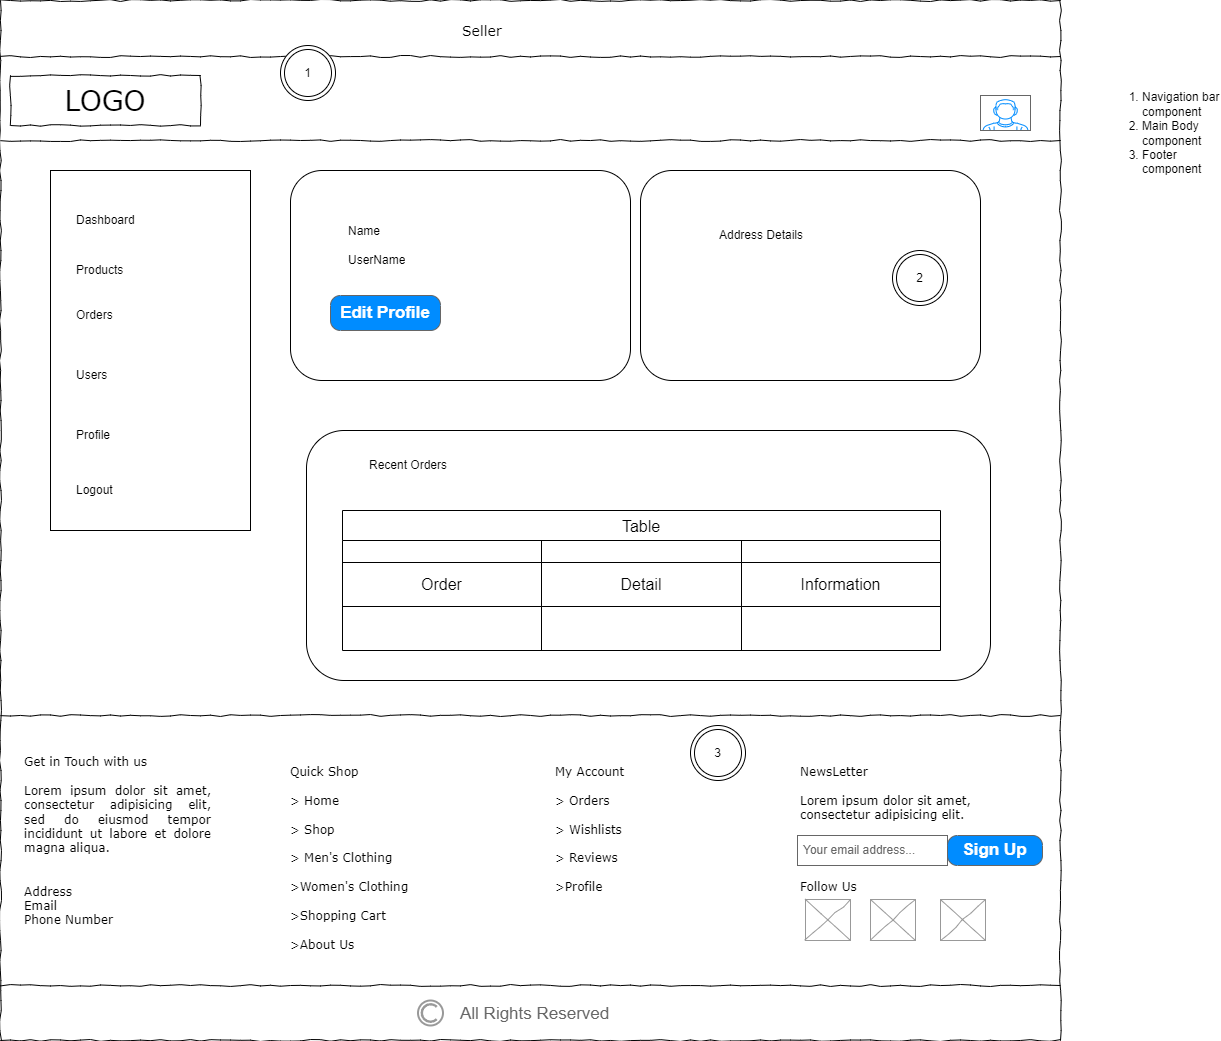

The diagram above was exported from draw.io. Its source (the exported page's mxGraphModel, read from the mxfile embedded in the PNG):
<mxGraphModel dx="1290" dy="557" grid="1" gridSize="10" guides="1" tooltips="1" connect="1" arrows="1" fold="1" page="1" pageScale="1" pageWidth="1100" pageHeight="850" background="none" math="0" shadow="0">
  <root>
    <mxCell id="0" />
    <mxCell id="1" parent="0" />
    <mxCell id="677b7b8949515195-1" value="" style="whiteSpace=wrap;html=1;rounded=0;shadow=0;labelBackgroundColor=none;strokeColor=#000000;strokeWidth=1;fillColor=none;fontFamily=Verdana;fontSize=12;fontColor=#000000;align=center;comic=1;" parent="1" vertex="1">
      <mxGeometry x="20" y="70" width="1060" height="1040" as="geometry" />
    </mxCell>
    <mxCell id="677b7b8949515195-2" value="LOGO" style="whiteSpace=wrap;html=1;rounded=0;shadow=0;labelBackgroundColor=none;strokeWidth=1;fontFamily=Verdana;fontSize=28;align=center;comic=1;" parent="1" vertex="1">
      <mxGeometry x="30" y="145" width="190" height="50" as="geometry" />
    </mxCell>
    <mxCell id="677b7b8949515195-9" value="" style="line;strokeWidth=1;html=1;rounded=0;shadow=0;labelBackgroundColor=none;fillColor=none;fontFamily=Verdana;fontSize=14;fontColor=#000000;align=center;comic=1;" parent="1" vertex="1">
      <mxGeometry x="20" y="205" width="1060" height="10" as="geometry" />
    </mxCell>
    <mxCell id="677b7b8949515195-15" value="&lt;div style=&quot;text-align: justify&quot;&gt;&lt;span&gt;Get in Touch with us&lt;/span&gt;&lt;/div&gt;&lt;div style=&quot;text-align: justify&quot;&gt;&lt;span&gt;&lt;br&gt;&lt;/span&gt;&lt;/div&gt;&lt;div style=&quot;text-align: justify&quot;&gt;&lt;span&gt;Lorem ipsum dolor sit amet, consectetur adipisicing elit, sed do eiusmod tempor incididunt ut labore et dolore magna aliqua.&lt;/span&gt;&lt;/div&gt;&lt;div style=&quot;text-align: justify&quot;&gt;&lt;span&gt;&lt;br&gt;&lt;/span&gt;&lt;/div&gt;&lt;div style=&quot;text-align: justify&quot;&gt;&lt;span&gt;&lt;br&gt;&lt;/span&gt;&lt;/div&gt;&lt;div style=&quot;text-align: justify&quot;&gt;&lt;span&gt;Address&lt;/span&gt;&lt;/div&gt;&lt;div style=&quot;text-align: justify&quot;&gt;Email&lt;/div&gt;&lt;div style=&quot;text-align: justify&quot;&gt;Phone Number&lt;/div&gt;" style="whiteSpace=wrap;html=1;rounded=0;shadow=0;labelBackgroundColor=none;strokeWidth=1;fillColor=none;fontFamily=Verdana;fontSize=12;align=center;verticalAlign=top;spacing=10;comic=1;strokeColor=none;" parent="1" vertex="1">
      <mxGeometry x="35" y="810" width="205" height="200" as="geometry" />
    </mxCell>
    <mxCell id="cqaPXaUAfXEAscIK9Fzl-86" value="" style="line;strokeWidth=1;html=1;rounded=0;shadow=0;labelBackgroundColor=none;fillColor=none;fontFamily=Verdana;fontSize=14;fontColor=#000000;align=center;comic=1;" parent="1" vertex="1">
      <mxGeometry x="20" y="780" width="1060" height="10" as="geometry" />
    </mxCell>
    <mxCell id="cqaPXaUAfXEAscIK9Fzl-87" value="&lt;div style=&quot;&quot;&gt;Quick Shop&lt;/div&gt;&lt;div style=&quot;&quot;&gt;&lt;span&gt;&lt;br&gt;&lt;/span&gt;&lt;/div&gt;&lt;div style=&quot;&quot;&gt;&amp;gt; Home&lt;/div&gt;&lt;div style=&quot;&quot;&gt;&lt;br&gt;&lt;/div&gt;&lt;div style=&quot;&quot;&gt;&amp;gt; Shop&lt;/div&gt;&lt;div style=&quot;&quot;&gt;&lt;br&gt;&lt;/div&gt;&lt;div style=&quot;&quot;&gt;&amp;gt; Men's Clothing&lt;/div&gt;&lt;div style=&quot;&quot;&gt;&lt;br&gt;&lt;/div&gt;&lt;div style=&quot;&quot;&gt;&amp;gt;Women's Clothing&lt;/div&gt;&lt;div style=&quot;&quot;&gt;&lt;br&gt;&lt;/div&gt;&lt;div style=&quot;&quot;&gt;&amp;gt;Shopping Cart&lt;/div&gt;&lt;div style=&quot;&quot;&gt;&lt;br&gt;&lt;/div&gt;&lt;div style=&quot;&quot;&gt;&amp;gt;About Us&lt;/div&gt;" style="whiteSpace=wrap;html=1;rounded=0;shadow=0;labelBackgroundColor=none;strokeWidth=1;fillColor=none;fontFamily=Verdana;fontSize=12;align=left;verticalAlign=top;spacing=10;comic=1;strokeColor=none;" parent="1" vertex="1">
      <mxGeometry x="300" y="820" width="205" height="200" as="geometry" />
    </mxCell>
    <mxCell id="cqaPXaUAfXEAscIK9Fzl-88" value="&lt;div style=&quot;&quot;&gt;My Account&lt;/div&gt;&lt;div style=&quot;&quot;&gt;&lt;span&gt;&lt;br&gt;&lt;/span&gt;&lt;/div&gt;&lt;div style=&quot;&quot;&gt;&amp;gt; Orders&lt;/div&gt;&lt;div style=&quot;&quot;&gt;&lt;br&gt;&lt;/div&gt;&lt;div style=&quot;&quot;&gt;&amp;gt; Wishlists&lt;/div&gt;&lt;div style=&quot;&quot;&gt;&lt;br&gt;&lt;/div&gt;&lt;div style=&quot;&quot;&gt;&amp;gt; Reviews&lt;/div&gt;&lt;div style=&quot;&quot;&gt;&lt;br&gt;&lt;/div&gt;&lt;div style=&quot;&quot;&gt;&amp;gt;Profile&lt;/div&gt;&lt;div style=&quot;&quot;&gt;&lt;br&gt;&lt;/div&gt;" style="whiteSpace=wrap;html=1;rounded=0;shadow=0;labelBackgroundColor=none;strokeWidth=1;fillColor=none;fontFamily=Verdana;fontSize=12;align=left;verticalAlign=top;spacing=10;comic=1;strokeColor=none;" parent="1" vertex="1">
      <mxGeometry x="565" y="820" width="205" height="200" as="geometry" />
    </mxCell>
    <mxCell id="cqaPXaUAfXEAscIK9Fzl-91" value="&lt;div style=&quot;&quot;&gt;NewsLetter&lt;/div&gt;&lt;div style=&quot;&quot;&gt;&lt;span&gt;&lt;br&gt;&lt;/span&gt;&lt;/div&gt;&lt;div style=&quot;&quot;&gt;&lt;span style=&quot;text-align: justify;&quot;&gt;Lorem ipsum dolor sit amet, consectetur adipisicing elit.&lt;/span&gt;&lt;br&gt;&lt;/div&gt;&lt;div style=&quot;&quot;&gt;&lt;span style=&quot;text-align: justify;&quot;&gt;&lt;br&gt;&lt;/span&gt;&lt;/div&gt;&lt;div style=&quot;&quot;&gt;&lt;span style=&quot;text-align: justify;&quot;&gt;&lt;br&gt;&lt;/span&gt;&lt;/div&gt;&lt;div style=&quot;&quot;&gt;&lt;span style=&quot;text-align: justify;&quot;&gt;&lt;br&gt;&lt;/span&gt;&lt;/div&gt;&lt;div style=&quot;&quot;&gt;&lt;span style=&quot;text-align: justify;&quot;&gt;&lt;br&gt;&lt;/span&gt;&lt;/div&gt;&lt;div style=&quot;&quot;&gt;&lt;span style=&quot;text-align: justify;&quot;&gt;Follow Us&lt;/span&gt;&lt;/div&gt;&lt;div style=&quot;&quot;&gt;&lt;span style=&quot;text-align: justify;&quot;&gt;&lt;br&gt;&lt;/span&gt;&lt;/div&gt;" style="whiteSpace=wrap;html=1;rounded=0;shadow=0;labelBackgroundColor=none;strokeWidth=1;fillColor=none;fontFamily=Verdana;fontSize=12;align=left;verticalAlign=top;spacing=10;comic=1;strokeColor=none;" parent="1" vertex="1">
      <mxGeometry x="810" y="820" width="250" height="200" as="geometry" />
    </mxCell>
    <mxCell id="cqaPXaUAfXEAscIK9Fzl-92" value="&lt;span style=&quot;font-size: 12px;&quot;&gt;Your email address...&lt;/span&gt;" style="strokeWidth=1;shadow=0;dashed=0;align=center;html=1;shape=mxgraph.mockup.text.textBox;fontColor=#666666;align=left;fontSize=17;spacingLeft=4;spacingTop=-3;whiteSpace=wrap;strokeColor=#666666;mainText=" parent="1" vertex="1">
      <mxGeometry x="817" y="905" width="150" height="30" as="geometry" />
    </mxCell>
    <mxCell id="cqaPXaUAfXEAscIK9Fzl-93" value="Sign Up" style="strokeWidth=1;shadow=0;dashed=0;align=center;html=1;shape=mxgraph.mockup.buttons.button;strokeColor=#666666;fontColor=#ffffff;mainText=;buttonStyle=round;fontSize=17;fontStyle=1;fillColor=#008cff;whiteSpace=wrap;" parent="1" vertex="1">
      <mxGeometry x="967" y="905" width="95" height="30" as="geometry" />
    </mxCell>
    <mxCell id="cqaPXaUAfXEAscIK9Fzl-94" value="" style="line;strokeWidth=1;html=1;rounded=0;shadow=0;labelBackgroundColor=none;fillColor=none;fontFamily=Verdana;fontSize=14;fontColor=#000000;align=center;comic=1;" parent="1" vertex="1">
      <mxGeometry x="20" y="1050" width="1060" height="10" as="geometry" />
    </mxCell>
    <mxCell id="cqaPXaUAfXEAscIK9Fzl-98" value="" style="verticalLabelPosition=bottom;shadow=0;dashed=0;align=center;html=1;verticalAlign=top;strokeWidth=1;shape=mxgraph.mockup.graphics.simpleIcon;strokeColor=#999999;rounded=0;labelBackgroundColor=none;fontFamily=Verdana;fontSize=14;fontColor=#000000;comic=1;" parent="1" vertex="1">
      <mxGeometry x="825" y="969" width="45" height="41" as="geometry" />
    </mxCell>
    <mxCell id="cqaPXaUAfXEAscIK9Fzl-99" value="" style="verticalLabelPosition=bottom;shadow=0;dashed=0;align=center;html=1;verticalAlign=top;strokeWidth=1;shape=mxgraph.mockup.graphics.simpleIcon;strokeColor=#999999;rounded=0;labelBackgroundColor=none;fontFamily=Verdana;fontSize=14;fontColor=#000000;comic=1;" parent="1" vertex="1">
      <mxGeometry x="890" y="969" width="45" height="41" as="geometry" />
    </mxCell>
    <mxCell id="cqaPXaUAfXEAscIK9Fzl-100" value="" style="verticalLabelPosition=bottom;shadow=0;dashed=0;align=center;html=1;verticalAlign=top;strokeWidth=1;shape=mxgraph.mockup.graphics.simpleIcon;strokeColor=#999999;rounded=0;labelBackgroundColor=none;fontFamily=Verdana;fontSize=14;fontColor=#000000;comic=1;" parent="1" vertex="1">
      <mxGeometry x="960" y="969" width="45" height="41" as="geometry" />
    </mxCell>
    <mxCell id="cqaPXaUAfXEAscIK9Fzl-102" value="" style="strokeColor=#999999;verticalLabelPosition=bottom;shadow=0;dashed=0;verticalAlign=top;strokeWidth=2;html=1;shape=mxgraph.mockup.misc.copyrightIcon;" parent="1" vertex="1">
      <mxGeometry x="437.5" y="1070" width="25" height="25" as="geometry" />
    </mxCell>
    <mxCell id="cqaPXaUAfXEAscIK9Fzl-103" value="All Rights Reserved" style="strokeWidth=1;shadow=0;dashed=0;align=center;html=1;shape=mxgraph.mockup.text.textBox;fontColor=#666666;align=left;fontSize=17;spacingLeft=4;spacingTop=-3;whiteSpace=wrap;strokeColor=none;mainText=" parent="1" vertex="1">
      <mxGeometry x="473.5" y="1070" width="199" height="30" as="geometry" />
    </mxCell>
    <mxCell id="mVpS6t1JFASenskFvPSs-1" value="" style="line;strokeWidth=1;html=1;rounded=0;shadow=0;labelBackgroundColor=none;fillColor=none;fontFamily=Verdana;fontSize=14;fontColor=#000000;align=center;comic=1;" parent="1" vertex="1">
      <mxGeometry x="20" y="121" width="1060" height="10" as="geometry" />
    </mxCell>
    <mxCell id="mVpS6t1JFASenskFvPSs-2" value="Seller" style="text;html=1;points=[];align=left;verticalAlign=top;spacingTop=-4;fontSize=14;fontFamily=Verdana" parent="1" vertex="1">
      <mxGeometry x="480" y="90" width="60" height="20" as="geometry" />
    </mxCell>
    <mxCell id="mVpS6t1JFASenskFvPSs-3" value="" style="verticalLabelPosition=bottom;shadow=0;dashed=0;align=center;html=1;verticalAlign=top;strokeWidth=1;shape=mxgraph.mockup.containers.userMale;strokeColor=#666666;strokeColor2=#008cff;" parent="1" vertex="1">
      <mxGeometry x="1000" y="165" width="50" height="35" as="geometry" />
    </mxCell>
    <mxCell id="wUCyLrn4oUW_gWyMcl1d-1" value="" style="rounded=0;whiteSpace=wrap;html=1;" parent="1" vertex="1">
      <mxGeometry x="70" y="240" width="200" height="360" as="geometry" />
    </mxCell>
    <mxCell id="wUCyLrn4oUW_gWyMcl1d-2" value="Dashboard" style="text;strokeColor=none;fillColor=none;align=left;verticalAlign=middle;spacingLeft=4;spacingRight=4;overflow=hidden;points=[[0,0.5],[1,0.5]];portConstraint=eastwest;rotatable=0;whiteSpace=wrap;html=1;" parent="1" vertex="1">
      <mxGeometry x="90" y="270" width="140" height="40" as="geometry" />
    </mxCell>
    <mxCell id="wUCyLrn4oUW_gWyMcl1d-3" value="Products" style="text;strokeColor=none;fillColor=none;align=left;verticalAlign=middle;spacingLeft=4;spacingRight=4;overflow=hidden;points=[[0,0.5],[1,0.5]];portConstraint=eastwest;rotatable=0;whiteSpace=wrap;html=1;" parent="1" vertex="1">
      <mxGeometry x="90" y="320" width="140" height="40" as="geometry" />
    </mxCell>
    <mxCell id="wUCyLrn4oUW_gWyMcl1d-4" value="Profile" style="text;strokeColor=none;fillColor=none;align=left;verticalAlign=middle;spacingLeft=4;spacingRight=4;overflow=hidden;points=[[0,0.5],[1,0.5]];portConstraint=eastwest;rotatable=0;whiteSpace=wrap;html=1;" parent="1" vertex="1">
      <mxGeometry x="90" y="485" width="140" height="40" as="geometry" />
    </mxCell>
    <mxCell id="wUCyLrn4oUW_gWyMcl1d-5" value="Logout" style="text;strokeColor=none;fillColor=none;align=left;verticalAlign=middle;spacingLeft=4;spacingRight=4;overflow=hidden;points=[[0,0.5],[1,0.5]];portConstraint=eastwest;rotatable=0;whiteSpace=wrap;html=1;" parent="1" vertex="1">
      <mxGeometry x="90" y="540" width="140" height="40" as="geometry" />
    </mxCell>
    <mxCell id="wUCyLrn4oUW_gWyMcl1d-6" value="" style="rounded=1;whiteSpace=wrap;html=1;" parent="1" vertex="1">
      <mxGeometry x="310" y="240" width="340" height="210" as="geometry" />
    </mxCell>
    <mxCell id="wUCyLrn4oUW_gWyMcl1d-8" value="" style="rounded=1;whiteSpace=wrap;html=1;" parent="1" vertex="1">
      <mxGeometry x="660" y="240" width="340" height="210" as="geometry" />
    </mxCell>
    <mxCell id="wUCyLrn4oUW_gWyMcl1d-9" value="Name&lt;div&gt;&lt;br&gt;&lt;/div&gt;&lt;div&gt;UserName&lt;/div&gt;" style="text;strokeColor=none;fillColor=none;align=left;verticalAlign=middle;spacingLeft=4;spacingRight=4;overflow=hidden;points=[[0,0.5],[1,0.5]];portConstraint=eastwest;rotatable=0;whiteSpace=wrap;html=1;" parent="1" vertex="1">
      <mxGeometry x="362" y="280" width="84" height="70" as="geometry" />
    </mxCell>
    <mxCell id="wUCyLrn4oUW_gWyMcl1d-10" value="Edit Profile" style="strokeWidth=1;shadow=0;dashed=0;align=center;html=1;shape=mxgraph.mockup.buttons.button;strokeColor=#666666;fontColor=#ffffff;mainText=;buttonStyle=round;fontSize=17;fontStyle=1;fillColor=#008cff;whiteSpace=wrap;" parent="1" vertex="1">
      <mxGeometry x="350" y="365" width="110" height="35" as="geometry" />
    </mxCell>
    <mxCell id="wUCyLrn4oUW_gWyMcl1d-11" value="Address Details" style="text;strokeColor=none;fillColor=none;align=left;verticalAlign=middle;spacingLeft=4;spacingRight=4;overflow=hidden;points=[[0,0.5],[1,0.5]];portConstraint=eastwest;rotatable=0;whiteSpace=wrap;html=1;" parent="1" vertex="1">
      <mxGeometry x="733" y="270" width="127" height="70" as="geometry" />
    </mxCell>
    <mxCell id="wUCyLrn4oUW_gWyMcl1d-20" value="" style="rounded=1;whiteSpace=wrap;html=1;" parent="1" vertex="1">
      <mxGeometry x="326" y="500" width="684" height="250" as="geometry" />
    </mxCell>
    <mxCell id="wUCyLrn4oUW_gWyMcl1d-21" value="Recent Orders" style="text;strokeColor=none;fillColor=none;align=left;verticalAlign=middle;spacingLeft=4;spacingRight=4;overflow=hidden;points=[[0,0.5],[1,0.5]];portConstraint=eastwest;rotatable=0;whiteSpace=wrap;html=1;" parent="1" vertex="1">
      <mxGeometry x="383" y="520" width="107" height="30" as="geometry" />
    </mxCell>
    <mxCell id="wUCyLrn4oUW_gWyMcl1d-22" value="Table" style="shape=table;startSize=30;container=1;collapsible=0;childLayout=tableLayout;strokeColor=default;fontSize=16;" parent="1" vertex="1">
      <mxGeometry x="362" y="580" width="598" height="140" as="geometry" />
    </mxCell>
    <mxCell id="wUCyLrn4oUW_gWyMcl1d-23" value="" style="shape=tableRow;horizontal=0;startSize=0;swimlaneHead=0;swimlaneBody=0;strokeColor=inherit;top=0;left=0;bottom=0;right=0;collapsible=0;dropTarget=0;fillColor=none;points=[[0,0.5],[1,0.5]];portConstraint=eastwest;fontSize=16;" parent="wUCyLrn4oUW_gWyMcl1d-22" vertex="1">
      <mxGeometry y="30" width="598" height="22" as="geometry" />
    </mxCell>
    <mxCell id="wUCyLrn4oUW_gWyMcl1d-24" value="" style="shape=partialRectangle;html=1;whiteSpace=wrap;connectable=0;strokeColor=inherit;overflow=hidden;fillColor=none;top=0;left=0;bottom=0;right=0;pointerEvents=1;fontSize=16;" parent="wUCyLrn4oUW_gWyMcl1d-23" vertex="1">
      <mxGeometry width="199" height="22" as="geometry">
        <mxRectangle width="199" height="22" as="alternateBounds" />
      </mxGeometry>
    </mxCell>
    <mxCell id="wUCyLrn4oUW_gWyMcl1d-25" value="" style="shape=partialRectangle;html=1;whiteSpace=wrap;connectable=0;strokeColor=inherit;overflow=hidden;fillColor=none;top=0;left=0;bottom=0;right=0;pointerEvents=1;fontSize=16;" parent="wUCyLrn4oUW_gWyMcl1d-23" vertex="1">
      <mxGeometry x="199" width="200" height="22" as="geometry">
        <mxRectangle width="200" height="22" as="alternateBounds" />
      </mxGeometry>
    </mxCell>
    <mxCell id="wUCyLrn4oUW_gWyMcl1d-26" value="" style="shape=partialRectangle;html=1;whiteSpace=wrap;connectable=0;strokeColor=inherit;overflow=hidden;fillColor=none;top=0;left=0;bottom=0;right=0;pointerEvents=1;fontSize=16;" parent="wUCyLrn4oUW_gWyMcl1d-23" vertex="1">
      <mxGeometry x="399" width="199" height="22" as="geometry">
        <mxRectangle width="199" height="22" as="alternateBounds" />
      </mxGeometry>
    </mxCell>
    <mxCell id="wUCyLrn4oUW_gWyMcl1d-27" value="" style="shape=tableRow;horizontal=0;startSize=0;swimlaneHead=0;swimlaneBody=0;strokeColor=inherit;top=0;left=0;bottom=0;right=0;collapsible=0;dropTarget=0;fillColor=none;points=[[0,0.5],[1,0.5]];portConstraint=eastwest;fontSize=16;" parent="wUCyLrn4oUW_gWyMcl1d-22" vertex="1">
      <mxGeometry y="52" width="598" height="44" as="geometry" />
    </mxCell>
    <mxCell id="wUCyLrn4oUW_gWyMcl1d-28" value="Order" style="shape=partialRectangle;html=1;whiteSpace=wrap;connectable=0;strokeColor=inherit;overflow=hidden;fillColor=none;top=0;left=0;bottom=0;right=0;pointerEvents=1;fontSize=16;" parent="wUCyLrn4oUW_gWyMcl1d-27" vertex="1">
      <mxGeometry width="199" height="44" as="geometry">
        <mxRectangle width="199" height="44" as="alternateBounds" />
      </mxGeometry>
    </mxCell>
    <mxCell id="wUCyLrn4oUW_gWyMcl1d-29" value="Detail" style="shape=partialRectangle;html=1;whiteSpace=wrap;connectable=0;strokeColor=inherit;overflow=hidden;fillColor=none;top=0;left=0;bottom=0;right=0;pointerEvents=1;fontSize=16;" parent="wUCyLrn4oUW_gWyMcl1d-27" vertex="1">
      <mxGeometry x="199" width="200" height="44" as="geometry">
        <mxRectangle width="200" height="44" as="alternateBounds" />
      </mxGeometry>
    </mxCell>
    <mxCell id="wUCyLrn4oUW_gWyMcl1d-30" value="Information" style="shape=partialRectangle;html=1;whiteSpace=wrap;connectable=0;strokeColor=inherit;overflow=hidden;fillColor=none;top=0;left=0;bottom=0;right=0;pointerEvents=1;fontSize=16;" parent="wUCyLrn4oUW_gWyMcl1d-27" vertex="1">
      <mxGeometry x="399" width="199" height="44" as="geometry">
        <mxRectangle width="199" height="44" as="alternateBounds" />
      </mxGeometry>
    </mxCell>
    <mxCell id="wUCyLrn4oUW_gWyMcl1d-31" value="" style="shape=tableRow;horizontal=0;startSize=0;swimlaneHead=0;swimlaneBody=0;strokeColor=inherit;top=0;left=0;bottom=0;right=0;collapsible=0;dropTarget=0;fillColor=none;points=[[0,0.5],[1,0.5]];portConstraint=eastwest;fontSize=16;" parent="wUCyLrn4oUW_gWyMcl1d-22" vertex="1">
      <mxGeometry y="96" width="598" height="44" as="geometry" />
    </mxCell>
    <mxCell id="wUCyLrn4oUW_gWyMcl1d-32" value="" style="shape=partialRectangle;html=1;whiteSpace=wrap;connectable=0;strokeColor=inherit;overflow=hidden;fillColor=none;top=0;left=0;bottom=0;right=0;pointerEvents=1;fontSize=16;" parent="wUCyLrn4oUW_gWyMcl1d-31" vertex="1">
      <mxGeometry width="199" height="44" as="geometry">
        <mxRectangle width="199" height="44" as="alternateBounds" />
      </mxGeometry>
    </mxCell>
    <mxCell id="wUCyLrn4oUW_gWyMcl1d-33" value="" style="shape=partialRectangle;html=1;whiteSpace=wrap;connectable=0;strokeColor=inherit;overflow=hidden;fillColor=none;top=0;left=0;bottom=0;right=0;pointerEvents=1;fontSize=16;" parent="wUCyLrn4oUW_gWyMcl1d-31" vertex="1">
      <mxGeometry x="199" width="200" height="44" as="geometry">
        <mxRectangle width="200" height="44" as="alternateBounds" />
      </mxGeometry>
    </mxCell>
    <mxCell id="wUCyLrn4oUW_gWyMcl1d-34" value="" style="shape=partialRectangle;html=1;whiteSpace=wrap;connectable=0;strokeColor=inherit;overflow=hidden;fillColor=none;top=0;left=0;bottom=0;right=0;pointerEvents=1;fontSize=16;" parent="wUCyLrn4oUW_gWyMcl1d-31" vertex="1">
      <mxGeometry x="399" width="199" height="44" as="geometry">
        <mxRectangle width="199" height="44" as="alternateBounds" />
      </mxGeometry>
    </mxCell>
    <mxCell id="wUCyLrn4oUW_gWyMcl1d-37" value="Orders" style="text;strokeColor=none;fillColor=none;align=left;verticalAlign=middle;spacingLeft=4;spacingRight=4;overflow=hidden;points=[[0,0.5],[1,0.5]];portConstraint=eastwest;rotatable=0;whiteSpace=wrap;html=1;" parent="1" vertex="1">
      <mxGeometry x="90" y="365" width="140" height="40" as="geometry" />
    </mxCell>
    <mxCell id="wUCyLrn4oUW_gWyMcl1d-38" value="Users" style="text;strokeColor=none;fillColor=none;align=left;verticalAlign=middle;spacingLeft=4;spacingRight=4;overflow=hidden;points=[[0,0.5],[1,0.5]];portConstraint=eastwest;rotatable=0;whiteSpace=wrap;html=1;" parent="1" vertex="1">
      <mxGeometry x="90" y="425" width="140" height="40" as="geometry" />
    </mxCell>
    <mxCell id="2GIrcSD4z_lYjTQ6iADQ-1" value="1" style="ellipse;shape=doubleEllipse;whiteSpace=wrap;html=1;aspect=fixed;" vertex="1" parent="1">
      <mxGeometry x="300" y="115" width="55" height="55" as="geometry" />
    </mxCell>
    <mxCell id="2GIrcSD4z_lYjTQ6iADQ-2" value="2" style="ellipse;shape=doubleEllipse;whiteSpace=wrap;html=1;aspect=fixed;" vertex="1" parent="1">
      <mxGeometry x="912" y="320" width="55" height="55" as="geometry" />
    </mxCell>
    <mxCell id="2GIrcSD4z_lYjTQ6iADQ-3" value="3" style="ellipse;shape=doubleEllipse;whiteSpace=wrap;html=1;aspect=fixed;" vertex="1" parent="1">
      <mxGeometry x="710" y="795" width="55" height="55" as="geometry" />
    </mxCell>
    <mxCell id="2GIrcSD4z_lYjTQ6iADQ-4" value="&lt;ol&gt;&lt;li&gt;Navigation bar component&lt;/li&gt;&lt;li&gt;Main Body component&lt;/li&gt;&lt;li&gt;Footer component&lt;/li&gt;&lt;/ol&gt;" style="text;strokeColor=none;fillColor=none;html=1;whiteSpace=wrap;verticalAlign=middle;overflow=hidden;" vertex="1" parent="1">
      <mxGeometry x="1120" y="135" width="120" height="135" as="geometry" />
    </mxCell>
  </root>
</mxGraphModel>